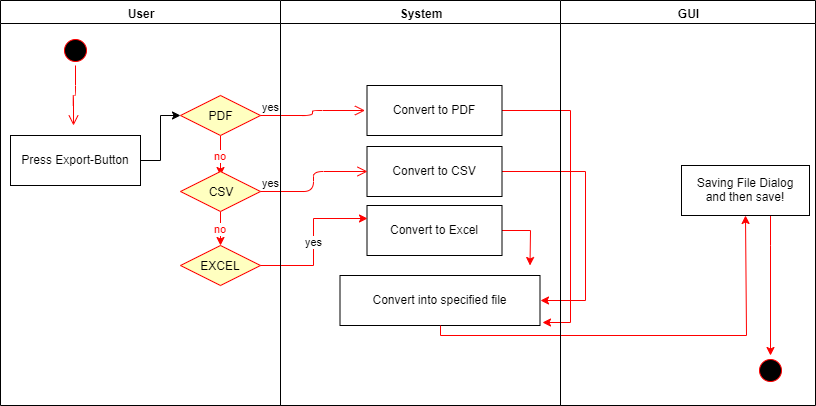

The diagram above was exported from draw.io. Its source (the exported page's mxGraphModel, read from the mxfile embedded in the PNG):
<mxGraphModel dx="1024" dy="485" grid="1" gridSize="10" guides="1" tooltips="1" connect="1" arrows="1" fold="1" page="1" pageScale="1" pageWidth="827" pageHeight="1169" math="0" shadow="0">
  <root>
    <mxCell id="0" />
    <mxCell id="1" parent="0" />
    <mxCell id="UfRAe0_RX1mY8cVkmtle-17" value="" style="edgeStyle=orthogonalEdgeStyle;rounded=0;orthogonalLoop=1;jettySize=auto;html=1;" edge="1" parent="1" source="UfRAe0_RX1mY8cVkmtle-1" target="UfRAe0_RX1mY8cVkmtle-2">
      <mxGeometry relative="1" as="geometry" />
    </mxCell>
    <mxCell id="UfRAe0_RX1mY8cVkmtle-19" value="no" style="edgeStyle=orthogonalEdgeStyle;rounded=0;orthogonalLoop=1;jettySize=auto;html=1;fontColor=#FF0000;strokeColor=#FF0000;" edge="1" parent="1" source="UfRAe0_RX1mY8cVkmtle-2">
      <mxGeometry relative="1" as="geometry">
        <mxPoint x="225" y="490" as="targetPoint" />
      </mxGeometry>
    </mxCell>
    <mxCell id="UfRAe0_RX1mY8cVkmtle-2" value="PDF" style="rhombus;whiteSpace=wrap;html=1;fillColor=#ffffc0;strokeColor=#ff0000;" vertex="1" parent="1">
      <mxGeometry x="185" y="410" width="80" height="40" as="geometry" />
    </mxCell>
    <mxCell id="UfRAe0_RX1mY8cVkmtle-21" value="no" style="edgeStyle=orthogonalEdgeStyle;rounded=0;orthogonalLoop=1;jettySize=auto;html=1;fontColor=#FF0000;strokeColor=#FF0000;" edge="1" parent="1" source="UfRAe0_RX1mY8cVkmtle-3">
      <mxGeometry relative="1" as="geometry">
        <mxPoint x="225" y="560" as="targetPoint" />
      </mxGeometry>
    </mxCell>
    <mxCell id="UfRAe0_RX1mY8cVkmtle-3" value="CSV" style="rhombus;whiteSpace=wrap;html=1;fillColor=#ffffc0;strokeColor=#ff0000;" vertex="1" parent="1">
      <mxGeometry x="185" y="486" width="80" height="40" as="geometry" />
    </mxCell>
    <mxCell id="UfRAe0_RX1mY8cVkmtle-4" value="EXCEL" style="rhombus;whiteSpace=wrap;html=1;fillColor=#ffffc0;strokeColor=#ff0000;" vertex="1" parent="1">
      <mxGeometry x="185" y="560" width="80" height="40" as="geometry" />
    </mxCell>
    <mxCell id="UfRAe0_RX1mY8cVkmtle-5" value="" style="edgeStyle=orthogonalEdgeStyle;rounded=0;orthogonalLoop=1;jettySize=auto;html=1;strokeColor=#FF0000;entryX=1.014;entryY=0.932;entryDx=0;entryDy=0;entryPerimeter=0;" edge="1" parent="1" source="UfRAe0_RX1mY8cVkmtle-6" target="UfRAe0_RX1mY8cVkmtle-11">
      <mxGeometry relative="1" as="geometry">
        <mxPoint x="136.5" y="297" as="targetPoint" />
        <Array as="points">
          <mxPoint x="574.5" y="425" />
          <mxPoint x="574.5" y="637" />
        </Array>
      </mxGeometry>
    </mxCell>
    <mxCell id="UfRAe0_RX1mY8cVkmtle-6" value="Convert to PDF" style="" vertex="1" parent="1">
      <mxGeometry x="371.5" y="400" width="135" height="50" as="geometry" />
    </mxCell>
    <mxCell id="UfRAe0_RX1mY8cVkmtle-7" value="" style="edgeStyle=orthogonalEdgeStyle;rounded=0;orthogonalLoop=1;jettySize=auto;html=1;strokeColor=#FF0000;entryX=1;entryY=0.5;entryDx=0;entryDy=0;" edge="1" parent="1" source="UfRAe0_RX1mY8cVkmtle-8" target="UfRAe0_RX1mY8cVkmtle-11">
      <mxGeometry relative="1" as="geometry">
        <mxPoint x="136.5" y="358" as="targetPoint" />
        <Array as="points">
          <mxPoint x="590" y="486" />
          <mxPoint x="590" y="615" />
        </Array>
      </mxGeometry>
    </mxCell>
    <mxCell id="UfRAe0_RX1mY8cVkmtle-8" value="Convert to CSV" style="" vertex="1" parent="1">
      <mxGeometry x="371.5" y="461" width="135" height="50" as="geometry" />
    </mxCell>
    <mxCell id="UfRAe0_RX1mY8cVkmtle-9" value="" style="edgeStyle=orthogonalEdgeStyle;rounded=0;orthogonalLoop=1;jettySize=auto;html=1;strokeColor=#FF0000;" edge="1" parent="1" source="UfRAe0_RX1mY8cVkmtle-10">
      <mxGeometry relative="1" as="geometry">
        <mxPoint x="534.5" y="580" as="targetPoint" />
      </mxGeometry>
    </mxCell>
    <mxCell id="UfRAe0_RX1mY8cVkmtle-10" value="Convert to Excel" style="" vertex="1" parent="1">
      <mxGeometry x="371.5" y="520" width="135" height="50" as="geometry" />
    </mxCell>
    <mxCell id="UfRAe0_RX1mY8cVkmtle-11" value="Convert into specified file" style="" vertex="1" parent="1">
      <mxGeometry x="344.5" y="590" width="200" height="50" as="geometry" />
    </mxCell>
    <mxCell id="UfRAe0_RX1mY8cVkmtle-89" value="" style="edgeStyle=orthogonalEdgeStyle;rounded=0;orthogonalLoop=1;jettySize=auto;html=1;strokeColor=#FF0000;fontColor=#FF0000;entryX=0.5;entryY=0;entryDx=0;entryDy=0;" edge="1" parent="1" source="UfRAe0_RX1mY8cVkmtle-12" target="UfRAe0_RX1mY8cVkmtle-83">
      <mxGeometry relative="1" as="geometry">
        <mxPoint x="894" y="505" as="targetPoint" />
        <Array as="points">
          <mxPoint x="775" y="560" />
          <mxPoint x="775" y="560" />
        </Array>
      </mxGeometry>
    </mxCell>
    <mxCell id="UfRAe0_RX1mY8cVkmtle-12" value="Saving File Dialog&#10;and then save!" style="" vertex="1" parent="1">
      <mxGeometry x="686" y="480" width="128" height="50" as="geometry" />
    </mxCell>
    <mxCell id="UfRAe0_RX1mY8cVkmtle-13" value="yes" style="edgeStyle=orthogonalEdgeStyle;html=1;align=left;verticalAlign=bottom;endArrow=open;endSize=8;strokeColor=#ff0000;entryX=0;entryY=0.5;entryDx=0;entryDy=0;" edge="1" parent="1" source="UfRAe0_RX1mY8cVkmtle-2">
      <mxGeometry x="-1" relative="1" as="geometry">
        <mxPoint x="369.5" y="425" as="targetPoint" />
      </mxGeometry>
    </mxCell>
    <mxCell id="UfRAe0_RX1mY8cVkmtle-14" value="yes" style="edgeStyle=orthogonalEdgeStyle;html=1;align=left;verticalAlign=bottom;endArrow=open;endSize=8;strokeColor=#ff0000;entryX=0;entryY=0.5;entryDx=0;entryDy=0;" edge="1" parent="1" source="UfRAe0_RX1mY8cVkmtle-3" target="UfRAe0_RX1mY8cVkmtle-8">
      <mxGeometry x="-1" relative="1" as="geometry">
        <mxPoint x="369.5" y="525" as="targetPoint" />
      </mxGeometry>
    </mxCell>
    <mxCell id="UfRAe0_RX1mY8cVkmtle-15" value="yes" style="edgeStyle=orthogonalEdgeStyle;rounded=0;orthogonalLoop=1;jettySize=auto;html=1;strokeColor=#FF0000;entryX=0;entryY=0.25;entryDx=0;entryDy=0;" edge="1" parent="1" source="UfRAe0_RX1mY8cVkmtle-4" target="UfRAe0_RX1mY8cVkmtle-10">
      <mxGeometry relative="1" as="geometry">
        <mxPoint x="324.5" y="294" as="targetPoint" />
      </mxGeometry>
    </mxCell>
    <mxCell id="UfRAe0_RX1mY8cVkmtle-16" value="" style="edgeStyle=orthogonalEdgeStyle;rounded=0;orthogonalLoop=1;jettySize=auto;html=1;strokeColor=#FF0000;entryX=0.5;entryY=1;entryDx=0;entryDy=0;" edge="1" parent="1" source="UfRAe0_RX1mY8cVkmtle-11" target="UfRAe0_RX1mY8cVkmtle-12">
      <mxGeometry relative="1" as="geometry">
        <mxPoint x="444.5" y="720" as="targetPoint" />
        <Array as="points">
          <mxPoint x="444.5" y="650" />
          <mxPoint x="750.5" y="650" />
        </Array>
      </mxGeometry>
    </mxCell>
    <mxCell id="UfRAe0_RX1mY8cVkmtle-77" value="User" style="swimlane;whiteSpace=wrap" vertex="1" parent="1">
      <mxGeometry x="5" y="315" width="280" height="405" as="geometry" />
    </mxCell>
    <mxCell id="UfRAe0_RX1mY8cVkmtle-80" value="" style="ellipse;html=1;shape=startState;fillColor=#000000;strokeColor=#ff0000;fontColor=#FF0000;" vertex="1" parent="UfRAe0_RX1mY8cVkmtle-77">
      <mxGeometry x="60" y="35" width="30" height="30" as="geometry" />
    </mxCell>
    <mxCell id="UfRAe0_RX1mY8cVkmtle-81" value="" style="edgeStyle=orthogonalEdgeStyle;html=1;verticalAlign=bottom;endArrow=open;endSize=8;strokeColor=#ff0000;fontColor=#FF0000;" edge="1" source="UfRAe0_RX1mY8cVkmtle-80" parent="UfRAe0_RX1mY8cVkmtle-77">
      <mxGeometry relative="1" as="geometry">
        <mxPoint x="73" y="125" as="targetPoint" />
      </mxGeometry>
    </mxCell>
    <mxCell id="UfRAe0_RX1mY8cVkmtle-1" value="Press Export-Button" style="" vertex="1" parent="UfRAe0_RX1mY8cVkmtle-77">
      <mxGeometry x="10" y="135" width="130" height="50" as="geometry" />
    </mxCell>
    <mxCell id="UfRAe0_RX1mY8cVkmtle-78" value="System" style="swimlane;whiteSpace=wrap;startSize=23;" vertex="1" parent="1">
      <mxGeometry x="285" y="315" width="280" height="405" as="geometry" />
    </mxCell>
    <mxCell id="UfRAe0_RX1mY8cVkmtle-79" value="GUI" style="swimlane;whiteSpace=wrap" vertex="1" parent="1">
      <mxGeometry x="565" y="315" width="255" height="405" as="geometry" />
    </mxCell>
    <mxCell id="UfRAe0_RX1mY8cVkmtle-83" value="" style="ellipse;html=1;shape=startState;fillColor=#000000;strokeColor=#ff0000;fontColor=#FF0000;" vertex="1" parent="UfRAe0_RX1mY8cVkmtle-79">
      <mxGeometry x="195" y="355" width="30" height="30" as="geometry" />
    </mxCell>
  </root>
</mxGraphModel>